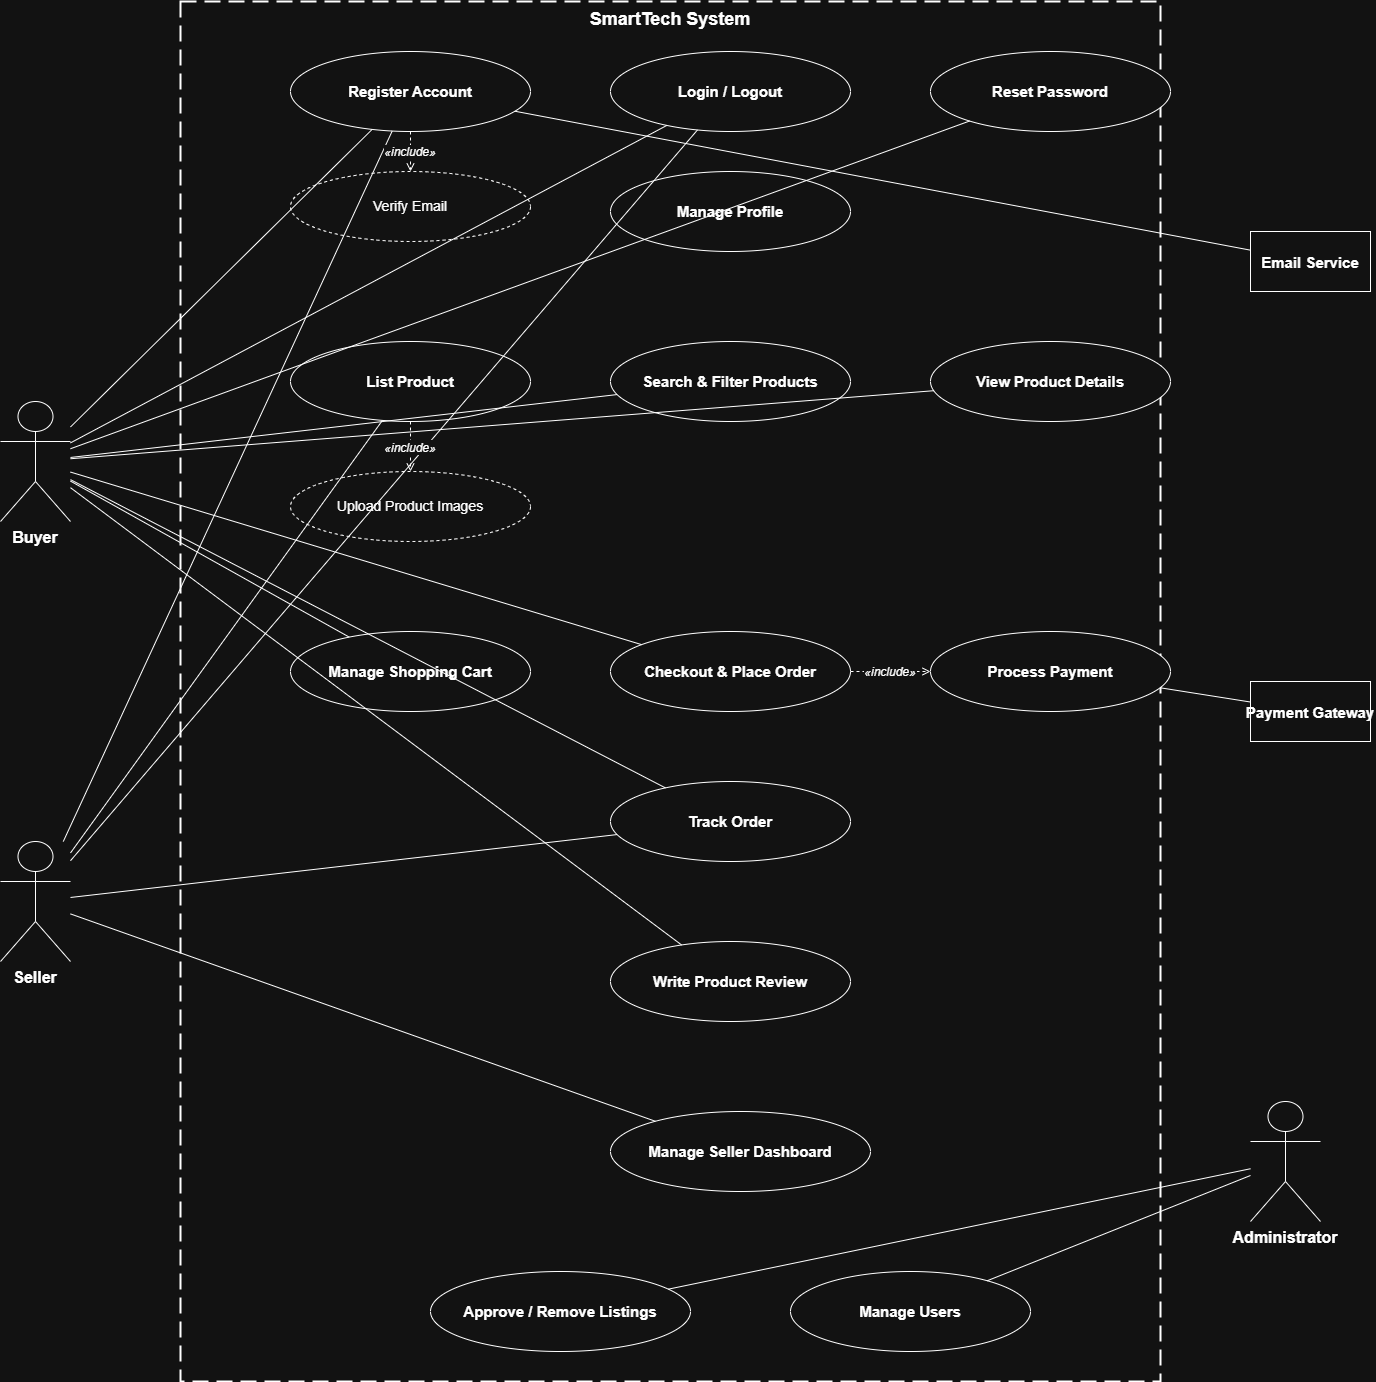

The diagram above was exported from draw.io. Its source (the exported page's mxGraphModel, read from the mxfile embedded in the PNG):
<mxGraphModel dx="1801" dy="851" grid="1" gridSize="10" guides="1" tooltips="1" connect="1" arrows="1" fold="1" page="1" pageScale="1" pageWidth="1654" pageHeight="2336" math="0" shadow="0">
  <root>
    <mxCell id="0" />
    <mxCell id="1" parent="0" />
    <mxCell id="sys" parent="1" style="rounded=0;dashed=1;dashPattern=8 4;strokeWidth=2;fontSize=18;fontStyle=1;verticalAlign=top;align=center;" value="SmartTech System" vertex="1">
      <mxGeometry height="1380" width="980" x="250" y="20" as="geometry" />
    </mxCell>
    <mxCell id="buyer" parent="1" style="shape=umlActor;verticalLabelPosition=bottom;verticalAlign=top;fontSize=16;fontStyle=1;" value="Buyer" vertex="1">
      <mxGeometry height="120" width="70" x="70" y="420" as="geometry" />
    </mxCell>
    <mxCell id="seller" parent="1" style="shape=umlActor;verticalLabelPosition=bottom;verticalAlign=top;fontSize=16;fontStyle=1;" value="Seller" vertex="1">
      <mxGeometry height="120" width="70" x="70" y="860" as="geometry" />
    </mxCell>
    <mxCell id="admin" parent="1" style="shape=umlActor;verticalLabelPosition=bottom;verticalAlign=top;fontSize=16;fontStyle=1;" value="Administrator" vertex="1">
      <mxGeometry height="120" width="70" x="1320" y="1120" as="geometry" />
    </mxCell>
    <mxCell id="paygate" parent="1" style="shape=rectangle;fontSize=15;fontStyle=1;" value="Payment Gateway" vertex="1">
      <mxGeometry height="60" width="120" x="1320" y="700" as="geometry" />
    </mxCell>
    <mxCell id="emailsvc" parent="1" style="shape=rectangle;fontSize=15;fontStyle=1;" value="Email Service" vertex="1">
      <mxGeometry height="60" width="120" x="1320" y="250" as="geometry" />
    </mxCell>
    <mxCell id="uc01" parent="1" style="ellipse;whiteSpace=wrap;html=1;fontSize=15;fontStyle=1;" value="Register Account" vertex="1">
      <mxGeometry height="80" width="240" x="360" y="70" as="geometry" />
    </mxCell>
    <mxCell id="uc02" parent="1" style="ellipse;whiteSpace=wrap;html=1;fontSize=15;fontStyle=1;" value="Login / Logout" vertex="1">
      <mxGeometry height="80" width="240" x="680" y="70" as="geometry" />
    </mxCell>
    <mxCell id="uc03" parent="1" style="ellipse;whiteSpace=wrap;html=1;fontSize=15;fontStyle=1;" value="Reset Password" vertex="1">
      <mxGeometry height="80" width="240" x="1000" y="70" as="geometry" />
    </mxCell>
    <mxCell id="uc13" parent="1" style="ellipse;whiteSpace=wrap;html=1;fontSize=15;fontStyle=1;" value="Manage Profile" vertex="1">
      <mxGeometry height="80" width="240" x="680" y="190" as="geometry" />
    </mxCell>
    <mxCell id="ucVerify" parent="1" style="ellipse;whiteSpace=wrap;html=1;fontSize=14;dashed=1;" value="Verify Email" vertex="1">
      <mxGeometry height="70" width="240" x="360" y="190" as="geometry" />
    </mxCell>
    <mxCell id="uc04" parent="1" style="ellipse;whiteSpace=wrap;html=1;fontSize=15;fontStyle=1;" value="List Product" vertex="1">
      <mxGeometry height="80" width="240" x="360" y="360" as="geometry" />
    </mxCell>
    <mxCell id="uc05" parent="1" style="ellipse;whiteSpace=wrap;html=1;fontSize=15;fontStyle=1;" value="Search &amp; Filter Products" vertex="1">
      <mxGeometry height="80" width="240" x="680" y="360" as="geometry" />
    </mxCell>
    <mxCell id="uc06" parent="1" style="ellipse;whiteSpace=wrap;html=1;fontSize=15;fontStyle=1;" value="View Product Details" vertex="1">
      <mxGeometry height="80" width="240" x="1000" y="360" as="geometry" />
    </mxCell>
    <mxCell id="ucImg" parent="1" style="ellipse;whiteSpace=wrap;html=1;fontSize=14;dashed=1;" value="Upload Product Images" vertex="1">
      <mxGeometry height="70" width="240" x="360" y="490" as="geometry" />
    </mxCell>
    <mxCell id="uc07" parent="1" style="ellipse;whiteSpace=wrap;html=1;fontSize=15;fontStyle=1;" value="Manage Shopping Cart" vertex="1">
      <mxGeometry height="80" width="240" x="360" y="650" as="geometry" />
    </mxCell>
    <mxCell id="uc08" parent="1" style="ellipse;whiteSpace=wrap;html=1;fontSize=15;fontStyle=1;" value="Checkout &amp; Place Order" vertex="1">
      <mxGeometry height="80" width="240" x="680" y="650" as="geometry" />
    </mxCell>
    <mxCell id="uc09" parent="1" style="ellipse;whiteSpace=wrap;html=1;fontSize=15;fontStyle=1;" value="Process Payment" vertex="1">
      <mxGeometry height="80" width="240" x="1000" y="650" as="geometry" />
    </mxCell>
    <mxCell id="uc10" parent="1" style="ellipse;whiteSpace=wrap;html=1;fontSize=15;fontStyle=1;" value="Track Order" vertex="1">
      <mxGeometry height="80" width="240" x="680" y="800" as="geometry" />
    </mxCell>
    <mxCell id="uc12" parent="1" style="ellipse;whiteSpace=wrap;html=1;fontSize=15;fontStyle=1;" value="Write Product Review" vertex="1">
      <mxGeometry height="80" width="240" x="680" y="960" as="geometry" />
    </mxCell>
    <mxCell id="uc11" parent="1" style="ellipse;whiteSpace=wrap;html=1;fontSize=15;fontStyle=1;" value="Manage Seller Dashboard" vertex="1">
      <mxGeometry height="80" width="260" x="680" y="1130" as="geometry" />
    </mxCell>
    <mxCell id="uc14" parent="1" style="ellipse;whiteSpace=wrap;html=1;fontSize=15;fontStyle=1;" value="Approve / Remove Listings" vertex="1">
      <mxGeometry height="80" width="260" x="500" y="1290" as="geometry" />
    </mxCell>
    <mxCell id="uc15" parent="1" style="ellipse;whiteSpace=wrap;html=1;fontSize=15;fontStyle=1;" value="Manage Users" vertex="1">
      <mxGeometry height="80" width="240" x="860" y="1290" as="geometry" />
    </mxCell>
    <mxCell id="e1" edge="1" parent="1" source="buyer" style="endArrow=none;" target="uc01">
      <mxGeometry relative="1" as="geometry" />
    </mxCell>
    <mxCell id="e2" edge="1" parent="1" source="buyer" style="endArrow=none;" target="uc02">
      <mxGeometry relative="1" as="geometry" />
    </mxCell>
    <mxCell id="e3" edge="1" parent="1" source="buyer" style="endArrow=none;" target="uc03">
      <mxGeometry relative="1" as="geometry" />
    </mxCell>
    <mxCell id="e4" edge="1" parent="1" source="buyer" style="endArrow=none;" target="uc05">
      <mxGeometry relative="1" as="geometry" />
    </mxCell>
    <mxCell id="e5" edge="1" parent="1" source="buyer" style="endArrow=none;" target="uc06">
      <mxGeometry relative="1" as="geometry" />
    </mxCell>
    <mxCell id="e6" edge="1" parent="1" source="buyer" style="endArrow=none;" target="uc07">
      <mxGeometry relative="1" as="geometry" />
    </mxCell>
    <mxCell id="e7" edge="1" parent="1" source="buyer" style="endArrow=none;" target="uc08">
      <mxGeometry relative="1" as="geometry" />
    </mxCell>
    <mxCell id="e8" edge="1" parent="1" source="buyer" style="endArrow=none;" target="uc10">
      <mxGeometry relative="1" as="geometry" />
    </mxCell>
    <mxCell id="e9" edge="1" parent="1" source="buyer" style="endArrow=none;" target="uc12">
      <mxGeometry relative="1" as="geometry" />
    </mxCell>
    <mxCell id="e10" edge="1" parent="1" source="seller" style="endArrow=none;" target="uc01">
      <mxGeometry relative="1" as="geometry" />
    </mxCell>
    <mxCell id="e11" edge="1" parent="1" source="seller" style="endArrow=none;" target="uc02">
      <mxGeometry relative="1" as="geometry" />
    </mxCell>
    <mxCell id="e12" edge="1" parent="1" source="seller" style="endArrow=none;" target="uc04">
      <mxGeometry relative="1" as="geometry" />
    </mxCell>
    <mxCell id="e13" edge="1" parent="1" source="seller" style="endArrow=none;" target="uc10">
      <mxGeometry relative="1" as="geometry" />
    </mxCell>
    <mxCell id="e14" edge="1" parent="1" source="seller" style="endArrow=none;" target="uc11">
      <mxGeometry relative="1" as="geometry" />
    </mxCell>
    <mxCell id="e15" edge="1" parent="1" source="admin" style="endArrow=none;" target="uc14">
      <mxGeometry relative="1" as="geometry" />
    </mxCell>
    <mxCell id="e16" edge="1" parent="1" source="admin" style="endArrow=none;" target="uc15">
      <mxGeometry relative="1" as="geometry" />
    </mxCell>
    <mxCell id="e17" edge="1" parent="1" source="paygate" style="endArrow=none;" target="uc09">
      <mxGeometry relative="1" as="geometry" />
    </mxCell>
    <mxCell id="e18" edge="1" parent="1" source="emailsvc" style="endArrow=none;" target="uc01">
      <mxGeometry relative="1" as="geometry" />
    </mxCell>
    <mxCell id="inc1" edge="1" parent="1" source="uc01" style="dashed=1;endArrow=open;endFill=0;fontSize=12;fontStyle=2;" target="ucVerify" value="«include»">
      <mxGeometry relative="1" as="geometry" />
    </mxCell>
    <mxCell id="inc2" edge="1" parent="1" source="uc04" style="dashed=1;endArrow=open;endFill=0;fontSize=12;fontStyle=2;" target="ucImg" value="«include»">
      <mxGeometry relative="1" as="geometry" />
    </mxCell>
    <mxCell id="inc3" edge="1" parent="1" source="uc08" style="dashed=1;endArrow=open;endFill=0;fontSize=12;fontStyle=2;" target="uc09" value="«include»">
      <mxGeometry relative="1" as="geometry" />
    </mxCell>
  </root>
</mxGraphModel>